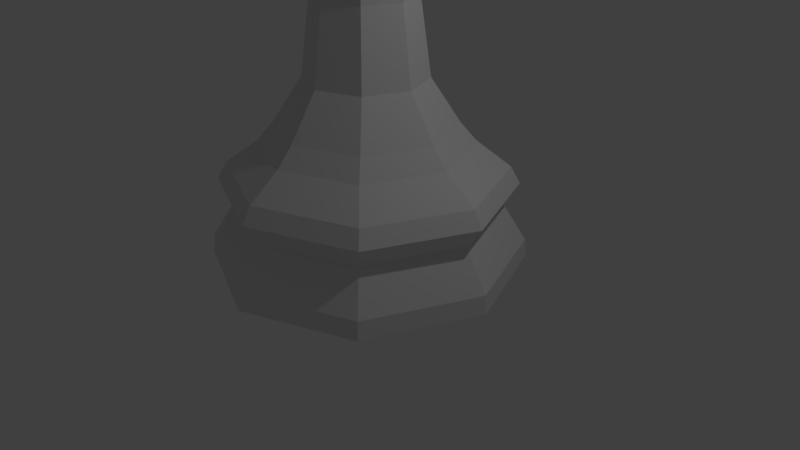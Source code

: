 # Source: BishopLP.blend  (saved by Blender 2.77.0; exported with 4.5.12 LTS)
import bpy
from mathutils import Matrix  # noqa: F401  (used for matrix-valued properties, if any)

bpy.ops.wm.read_factory_settings(use_empty=True)
scene = bpy.context.scene
scene.name = 'Scene'

# ---- collections
col_collection_1 = bpy.data.collections.new('Collection 1'); scene.collection.children.link(col_collection_1)

# ---- world
world_world = bpy.data.worlds.new('World'); scene.world = world_world
world_world.color = (0.05088, 0.05088, 0.05088)
world_world.use_sun_shadow = False
world_world.sun_shadow_jitter_overblur = 0.0
world_world.cycles.sampling_method = 'MANUAL'

# ---- cameras
cam_camera = bpy.data.cameras.new('Camera')
cam_camera.clip_end = 100.0
cam_camera.lens = 35.0
cam_camera.sensor_width = 32.0
cam_camera.sensor_height = 18.0
cam_camera.ortho_scale = 7.314
cam_camera.dof.focus_distance = 0.0
cam_camera.dof.aperture_fstop = 128.0

# ---- lights
light_lamp = bpy.data.lights.new('Lamp', 'POINT')
light_lamp.transmission_factor = 0.0
light_lamp.cutoff_distance = 30.0
light_lamp.energy = 100.0
light_lamp.shadow_buffer_clip_start = 1.001
light_lamp.shadow_soft_size = 0.1
light_lamp.shadow_maximum_resolution = 0.006
light_lamp.use_absolute_resolution = True

# ---- meshes
me_cylinder = bpy.data.meshes.new('Cylinder')
me_cylinder.from_pydata([(1.0, -1.045e-06, 1.162), (1.327, -1.123e-06, 0.9321), (0.9382, 0.917, 0.9321), (0.7072, 0.7072, 1.162), (0.7072, -0.7072, 1.162), (1.417, -1.146e-06, 0.7696), (1.002, 0.9795, 0.7696), (0.5971, 0.5971, 1.342), (0.8445, -1.004e-06, 1.342), (1.66e-06, 1.297, 0.9321), (0.5971, -0.5971, 1.342), (0.9382, -0.917, 0.9321), (1.002, -0.9795, 0.7696), (1.257, -1.112e-06, 0.5534), (1.648e-06, 1.385, 0.7696), (1.716e-06, 0.8445, 1.342), (1.697e-06, 1.0, 1.162), (0.4025, 0.4025, 1.761), (0.5693, -9.514e-07, 1.761), (0.4025, -0.4025, 1.761), (1.44e-06, -0.8445, 1.342), (1.369e-06, -1.0, 1.162), (1.187e-06, -1.385, 0.7696), (1.227e-06, -1.297, 0.9321), (0.8889, -0.8875, 0.5536), (0.8889, 0.8875, 0.5536), (-1.002, 0.9795, 0.7696), (-0.9382, 0.917, 0.9321), (-0.5971, 0.5971, 1.342), (-0.7072, 0.7072, 1.162), (1.722e-06, 0.5693, 1.761), (0.3342, 0.3342, 2.474), (0.4726, -9.331e-07, 2.474), (1.536e-06, -0.5693, 1.761), (0.3342, -0.3342, 2.474), (-0.5971, -0.5971, 1.342), (-0.7072, -0.7072, 1.162), (-1.002, -0.9795, 0.7696), (-0.9382, -0.917, 0.9321), (1.254e-06, -1.255, 0.5539), (1.052, -1.052, 0.1813), (1.488, -1.172e-06, 0.1813), (1.052, 1.052, 0.1813), (1.663e-06, 1.255, 0.5539), (-1.417, 8.754e-08, 0.7696), (-1.327, 3.166e-08, 0.9321), (-0.8445, -2.552e-07, 1.342), (-1.0, -1.546e-07, 1.162), (-0.4025, 0.4025, 1.761), (1.722e-06, 0.4726, 2.474), (0.3642, 0.3642, 3.019), (0.5151, -9.386e-07, 3.019), (-0.4025, -0.4025, 1.761), (1.568e-06, -0.4726, 2.474), (0.3642, -0.3642, 3.019), (-0.8889, -0.8875, 0.5536), (1.153e-06, -1.488, 0.1813), (1.5, -1.175e-06, 3.815e-06), (1.061, -1.061, 3.815e-06), (1.061, 1.061, 3.815e-06), (1.637e-06, 1.488, 0.1813), (-0.8888, 0.8875, 0.5536), (-0.5693, -4.46e-07, 1.761), (-0.3342, 0.3342, 2.474), (1.73e-06, 0.5151, 3.019), (0.6369, 0.6369, 3.133), (0.9007, -1.015e-06, 3.133), (-0.3342, -0.3342, 2.474), (1.562e-06, -0.5151, 3.019), (0.6369, -0.6369, 3.133), (-1.257, 5.586e-09, 0.5534), (-1.052, -1.052, 0.1813), (1.149e-06, -1.5, 3.815e-06), (-1.061, -1.061, 3.815e-06), (-1.5, 1.62e-07, 3.815e-06), (-1.061, 1.061, 3.815e-06), (1.637e-06, 1.5, 3.815e-06), (-1.052, 1.052, 0.1813), (-0.4726, -5.126e-07, 2.474), (-0.3642, 0.3642, 3.019), (1.727e-06, 0.9007, 3.133), (0.6367, 0.6367, 3.225), (0.9004, -1.015e-06, 3.225), (-0.3642, -0.3642, 3.019), (1.434e-06, -0.9007, 3.133), (0.6367, -0.6367, 3.225), (-1.488, 1.546e-07, 0.1813), (-0.5151, -4.778e-07, 3.019), (-0.6369, 0.6369, 3.133), (1.727e-06, 0.9004, 3.225), (0.506, 0.506, 3.299), (0.7156, -8.723e-07, 3.299), (-0.6369, -0.6369, 3.133), (1.434e-06, -0.9004, 3.225), (0.506, -0.506, 3.299), (-0.9007, -2.154e-07, 3.133), (-0.6367, 0.6367, 3.225), (1.748e-06, 0.7156, 3.299), (0.5411, 0.5411, 3.442), (0.7652, -8.744e-07, 3.442), (-0.6367, -0.6367, 3.225), (1.508e-06, -0.7156, 3.299), (0.5411, -0.5411, 3.442), (-0.9004, -2.156e-07, 3.225), (-0.506, 0.506, 3.299), (1.743e-06, 0.7652, 3.442), (0.4221, 0.4221, 3.556), (0.5969, -8.672e-07, 3.556), (-0.506, -0.506, 3.299), (1.486e-06, -0.7652, 3.442), (0.4221, -0.4221, 3.556), (-0.7156, -2.39e-07, 3.299), (-0.5411, 0.5411, 3.442), (1.714e-06, 0.5969, 3.556), (0.4169, 0.4169, 3.658), (0.5896, -8.669e-07, 3.658), (-0.5411, -0.5411, 3.442), (1.513e-06, -0.5969, 3.556), (0.4169, -0.4169, 3.658), (-0.7652, -1.972e-07, 3.442), (-0.422, 0.4221, 3.556), (1.703e-06, 0.5896, 3.658), (-0.4221, -0.4221, 3.556), (1.506e-06, -0.5896, 3.658), (-0.5969, -3.39e-07, 3.556), (-0.4169, 0.4169, 3.658), (0.42, 0.42, 3.764), (0.594, -8.671e-07, 3.764), (0.42, -0.42, 3.764), (-0.5896, -3.452e-07, 3.658), (1.71e-06, 0.594, 3.764), (0.5579, 0.5579, 4.44), (0.7889, -8.789e-07, 4.44), (-0.4418, -0.4418, 3.698), (1.511e-06, -0.594, 3.764), (0.5579, -0.5579, 4.44), (-0.42, 0.42, 3.764), (0.05743, 0.7441, 4.367), (0.4365, 0.4365, 4.987), (0.6173, -8.712e-07, 4.987), (0.05743, -0.7441, 4.367), (0.4365, -0.4365, 4.987), (-0.594, -3.414e-07, 3.764), (-0.5579, 0.5579, 4.44), (-0.3247, 0.6544, 4.44), (-0.1596, 0.6758, 4.277), (-0.03744, 0.7299, 4.289), (0.09137, 0.5794, 4.987), (1.58e-06, -8.345e-07, 5.533), (-0.03744, -0.7299, 4.289), (-0.1596, -0.6758, 4.277), (-0.3247, -0.6544, 4.44), (-0.5579, -0.5579, 4.44), (0.09211, -0.5791, 4.987), (-0.7889, -1.807e-07, 4.44), (-0.4365, 0.4365, 4.987), (-0.3274, 0.4817, 4.987), (-0.3263, 0.61, 4.58), (-0.3282, -0.4813, 4.987), (-0.4365, -0.4365, 4.987), (-0.6173, -3.249e-07, 4.987), (-0.3267, 0.3267, 5.124), (-0.3286, -0.3769, 5.079), (-0.3261, -5.635e-07, 5.244), (-0.1239, -8.345e-07, 5.585), (-0.1752, -8.345e-07, 5.708), (-0.1239, 0.1239, 5.708), (-0.08762, 0.08762, 5.585), (-0.08762, -0.08763, 5.585), (-0.1239, -0.1239, 5.708), (-0.1239, -8.345e-07, 5.832), (-0.08762, 0.08762, 5.832), (1.583e-06, 0.1752, 5.708), (1.591e-06, 0.1239, 5.585), (1.591e-06, -0.1239, 5.585), (1.583e-06, -0.1753, 5.708), (-0.08762, -0.08763, 5.832), (1.576e-06, -8.448e-07, 5.884), (1.591e-06, 0.1239, 5.832), (0.1239, 0.1239, 5.708), (0.08763, 0.08762, 5.585), (0.08763, -0.08763, 5.585), (0.1239, -0.1239, 5.708), (1.591e-06, -0.1239, 5.832), (0.08763, 0.08762, 5.832), (0.1753, -8.336e-07, 5.708), (0.1239, -8.285e-07, 5.585), (0.08763, -0.08763, 5.832), (0.1239, -8.285e-07, 5.832)], [], [(1, 2, 3, 0), (5, 6, 2, 1), (7, 8, 0, 3), (2, 9, 16, 3), (8, 10, 4, 0), (11, 1, 0, 4), (12, 5, 1, 11), (6, 14, 9, 2), (15, 7, 3, 16), (8, 7, 17, 18), (10, 8, 18, 19), (10, 20, 21, 4), (4, 21, 23, 11), (22, 12, 11, 23), (12, 24, 13, 5), (25, 6, 5, 13), (6, 25, 43, 14), (14, 26, 27, 9), (28, 15, 16, 29), (7, 15, 30, 17), (18, 17, 31, 32), (9, 27, 29, 16), (20, 10, 19, 33), (19, 18, 32, 34), (20, 35, 36, 21), (37, 22, 23, 38), (22, 39, 24, 12), (24, 40, 41, 13), (13, 41, 42, 25), (14, 43, 61, 26), (26, 44, 45, 27), (46, 28, 29, 47), (15, 28, 48, 30), (17, 30, 49, 31), (32, 31, 50, 51), (35, 20, 33, 52), (33, 19, 34, 53), (34, 32, 51, 54), (35, 46, 47, 36), (21, 36, 38, 23), (44, 37, 38, 45), (37, 55, 39, 22), (39, 56, 40, 24), (57, 41, 40, 58), (59, 42, 41, 57), (25, 42, 60, 43), (26, 61, 70, 44), (27, 45, 47, 29), (28, 46, 62, 48), (30, 48, 63, 49), (31, 49, 64, 50), (51, 50, 65, 66), (46, 35, 52, 62), (52, 33, 53, 67), (53, 34, 54, 68), (54, 51, 66, 69), (36, 47, 45, 38), (44, 70, 55, 37), (55, 71, 56, 39), (58, 40, 56, 72), (59, 57, 58, 72, 73, 74, 75, 76), (76, 60, 42, 59), (43, 60, 77, 61), (48, 62, 78, 63), (49, 63, 79, 64), (50, 64, 80, 65), (66, 65, 81, 82), (62, 52, 67, 78), (67, 53, 68, 83), (68, 54, 69, 84), (69, 66, 82, 85), (70, 86, 71, 55), (72, 56, 71, 73), (73, 71, 86, 74), (74, 86, 77, 75), (75, 77, 60, 76), (61, 77, 86, 70), (63, 78, 87, 79), (64, 79, 88, 80), (65, 80, 89, 81), (82, 81, 90, 91), (78, 67, 83, 87), (83, 68, 84, 92), (84, 69, 85, 93), (85, 82, 91, 94), (79, 87, 95, 88), (80, 88, 96, 89), (81, 89, 97, 90), (91, 90, 98, 99), (87, 83, 92, 95), (92, 84, 93, 100), (93, 85, 94, 101), (94, 91, 99, 102), (88, 95, 103, 96), (89, 96, 104, 97), (90, 97, 105, 98), (99, 98, 106, 107), (95, 92, 100, 103), (100, 93, 101, 108), (101, 94, 102, 109), (102, 99, 107, 110), (96, 103, 111, 104), (97, 104, 112, 105), (98, 105, 113, 106), (107, 106, 114, 115), (103, 100, 108, 111), (108, 101, 109, 116), (109, 102, 110, 117), (110, 107, 115, 118), (104, 111, 119, 112), (105, 112, 120, 113), (106, 113, 121, 114), (111, 108, 116, 119), (116, 109, 117, 122), (117, 110, 118, 123), (112, 119, 124, 120), (113, 120, 125, 121), (115, 114, 126, 127), (119, 116, 122, 124), (122, 117, 123, 133), (118, 115, 127, 128), (120, 124, 129, 125), (114, 121, 130, 126), (127, 126, 131, 132), (124, 122, 133, 129), (123, 118, 128, 134), (128, 127, 132, 135), (121, 125, 136, 130), (126, 130, 146, 137, 131), (132, 131, 138, 139), (133, 123, 134), (135, 132, 139, 141), (125, 129, 142, 136), (138, 131, 137, 147), (139, 138, 148), (129, 133, 142), (140, 135, 141, 153), (141, 139, 148), (136, 142, 154, 143), (142, 133, 152, 154), (152, 151, 158, 159), (143, 154, 160, 155), (156, 155, 161), (153, 141, 148), (147, 148, 138), (154, 152, 159, 160), (159, 158, 162), (155, 160, 163, 161), (160, 159, 162, 163), (144, 143, 155, 156, 157), (149, 140, 137, 146), (150, 149, 146, 145), (152, 133, 134, 149, 150, 151), (136, 143, 144, 145, 146, 130), (156, 161, 163, 162, 158, 151, 144, 157), (164, 165, 166, 167), (148, 164, 167), (168, 169, 165, 164), (165, 170, 171, 166), (167, 166, 172, 173), (148, 167, 173), (148, 168, 164), (174, 175, 169, 168), (169, 176, 170, 165), (170, 177, 171), (166, 171, 178, 172), (173, 172, 179, 180), (148, 173, 180), (148, 174, 168), (181, 182, 175, 174), (175, 183, 176, 169), (176, 177, 170), (171, 177, 178), (172, 178, 184, 179), (180, 179, 185, 186), (148, 180, 186), (148, 181, 174), (186, 185, 182, 181), (182, 187, 183, 175), (183, 177, 176), (178, 177, 184), (179, 184, 188, 185), (148, 186, 181), (185, 188, 187, 182), (187, 177, 183), (184, 177, 188), (188, 177, 187), (134, 128, 135, 140, 149), (145, 144, 151, 150), (147, 137, 140, 153, 148)])
me_cylinder.use_remesh_preserve_volume = False
me_cylinder.use_remesh_preserve_attributes = False
me_cylinder.use_mirror_vertex_groups = False
me_cylinder.update()

# ---- objects
ob_bishop = bpy.data.objects.new('Bishop', me_cylinder)
ob_lamp = bpy.data.objects.new('Lamp', light_lamp)
ob_camera = bpy.data.objects.new('Camera', cam_camera)

# ---- transforms, parenting, visibility, modifiers, constraints
ob_bishop.location = (-2.176e-06, 1.088e-06, -5.245e-06)
ob_bishop.scale = (1.333, 1.333, 1.333)
ob_bishop.lineart.crease_threshold = 0.0
ob_lamp.location = (4.076, 1.005, 5.904)
ob_lamp.rotation_euler = (0.6503, 0.05522, 1.866)
ob_lamp.lock_rotations_4d = False
ob_lamp.empty_display_type = 'ARROWS'
ob_lamp.color = (0.0, 0.0, 0.0, 0.0)
ob_lamp.lineart.crease_threshold = 0.0
ob_camera.location = (7.481, -6.508, 5.344)
ob_camera.rotation_euler = (1.109, 0.0, 0.8149)
ob_camera.lock_rotations_4d = False
ob_camera.empty_display_type = 'ARROWS'
ob_camera.color = (0.0, 0.0, 0.0, 0.0)
ob_camera.display_type = 'WIRE'
ob_camera.lineart.crease_threshold = 0.0

# ---- collection membership
col_collection_1.objects.link(ob_bishop)
col_collection_1.objects.link(ob_lamp)
col_collection_1.objects.link(ob_camera)

# ---- scene / render settings (as saved in the file)
scene.camera = ob_camera
scene.frame_start = 1; scene.frame_end = 250; scene.frame_set(1)
scene.render.engine = 'BLENDER_EEVEE_NEXT'
scene.render.resolution_percentage = 50
scene.render.dither_intensity = 0.0
scene.cycles.use_denoising = False
scene.cycles.samples = 128
scene.cycles.sampling_pattern = 'TABULATED_SOBOL'
scene.cycles.light_sampling_threshold = 0.0
scene.cycles.use_adaptive_sampling = False
scene.cycles.use_light_tree = False
scene.cycles.blur_glossy = 0.0
scene.cycles.sample_clamp_indirect = 0.0
scene.view_settings.view_transform = 'Standard'
bpy.context.view_layer.update()
